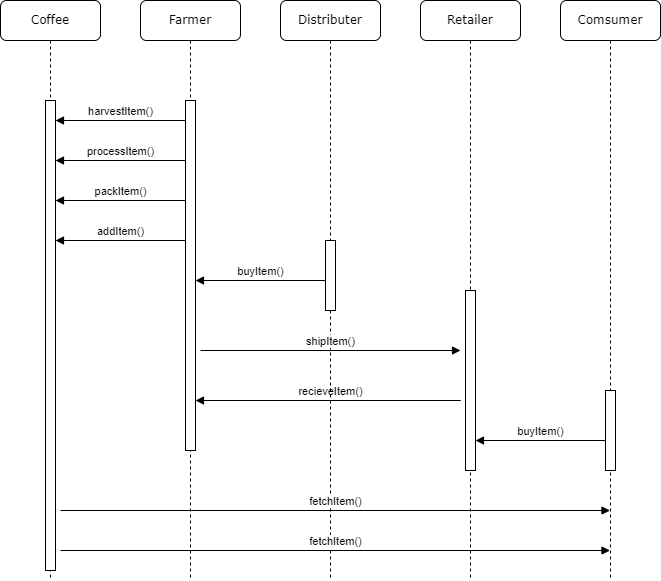

The diagram above was exported from draw.io. Its source (the exported page's mxGraphModel, read from the mxfile embedded in the PNG):
<mxGraphModel dx="1102" dy="1025" grid="1" gridSize="10" guides="1" tooltips="1" connect="1" arrows="1" fold="1" page="1" pageScale="1" pageWidth="1100" pageHeight="850" background="none" math="0" shadow="0">
  <root>
    <mxCell id="0" />
    <mxCell id="1" parent="0" />
    <mxCell id="7baba1c4bc27f4b0-2" value="Farmer" style="shape=umlLifeline;perimeter=lifelinePerimeter;whiteSpace=wrap;html=1;container=1;collapsible=0;recursiveResize=0;outlineConnect=0;rounded=1;shadow=0;comic=0;labelBackgroundColor=none;strokeWidth=1;fontFamily=Verdana;fontSize=12;align=center;" parent="1" vertex="1">
      <mxGeometry x="240" y="80" width="100" height="580" as="geometry" />
    </mxCell>
    <mxCell id="7baba1c4bc27f4b0-10" value="" style="html=1;points=[];perimeter=orthogonalPerimeter;rounded=0;shadow=0;comic=0;labelBackgroundColor=none;strokeWidth=1;fontFamily=Verdana;fontSize=12;align=center;" parent="7baba1c4bc27f4b0-2" vertex="1">
      <mxGeometry x="45" y="100" width="10" height="350" as="geometry" />
    </mxCell>
    <mxCell id="UfKKTBQ2uf_mqF905aPU-9" value="harvestItem()" style="html=1;verticalAlign=bottom;endArrow=block;rounded=0;" edge="1" parent="7baba1c4bc27f4b0-2">
      <mxGeometry width="80" relative="1" as="geometry">
        <mxPoint x="44.5" y="120" as="sourcePoint" />
        <mxPoint x="-85" y="120" as="targetPoint" />
      </mxGeometry>
    </mxCell>
    <mxCell id="UfKKTBQ2uf_mqF905aPU-15" value="recieveItem()" style="html=1;verticalAlign=bottom;endArrow=block;rounded=0;" edge="1" parent="7baba1c4bc27f4b0-2">
      <mxGeometry x="0.3198" width="80" relative="1" as="geometry">
        <mxPoint x="189.5" y="400" as="sourcePoint" />
        <mxPoint x="55" y="400" as="targetPoint" />
        <Array as="points">
          <mxPoint x="320" y="400" />
        </Array>
        <mxPoint as="offset" />
      </mxGeometry>
    </mxCell>
    <mxCell id="7baba1c4bc27f4b0-3" value="Distributer" style="shape=umlLifeline;perimeter=lifelinePerimeter;whiteSpace=wrap;html=1;container=1;collapsible=0;recursiveResize=0;outlineConnect=0;rounded=1;shadow=0;comic=0;labelBackgroundColor=none;strokeWidth=1;fontFamily=Verdana;fontSize=12;align=center;" parent="1" vertex="1">
      <mxGeometry x="380" y="80" width="100" height="580" as="geometry" />
    </mxCell>
    <mxCell id="7baba1c4bc27f4b0-13" value="" style="html=1;points=[];perimeter=orthogonalPerimeter;rounded=0;shadow=0;comic=0;labelBackgroundColor=none;strokeWidth=1;fontFamily=Verdana;fontSize=12;align=center;" parent="7baba1c4bc27f4b0-3" vertex="1">
      <mxGeometry x="45" y="240" width="10" height="70" as="geometry" />
    </mxCell>
    <mxCell id="7baba1c4bc27f4b0-4" value="Retailer" style="shape=umlLifeline;perimeter=lifelinePerimeter;whiteSpace=wrap;html=1;container=1;collapsible=0;recursiveResize=0;outlineConnect=0;rounded=1;shadow=0;comic=0;labelBackgroundColor=none;strokeWidth=1;fontFamily=Verdana;fontSize=12;align=center;" parent="1" vertex="1">
      <mxGeometry x="520" y="80" width="100" height="580" as="geometry" />
    </mxCell>
    <mxCell id="7baba1c4bc27f4b0-16" value="" style="html=1;points=[];perimeter=orthogonalPerimeter;rounded=0;shadow=0;comic=0;labelBackgroundColor=none;strokeWidth=1;fontFamily=Verdana;fontSize=12;align=center;" parent="7baba1c4bc27f4b0-4" vertex="1">
      <mxGeometry x="45" y="290" width="10" height="180" as="geometry" />
    </mxCell>
    <mxCell id="7baba1c4bc27f4b0-5" value="Comsumer" style="shape=umlLifeline;perimeter=lifelinePerimeter;whiteSpace=wrap;html=1;container=1;collapsible=0;recursiveResize=0;outlineConnect=0;rounded=1;shadow=0;comic=0;labelBackgroundColor=none;strokeWidth=1;fontFamily=Verdana;fontSize=12;align=center;" parent="1" vertex="1">
      <mxGeometry x="660" y="80" width="100" height="580" as="geometry" />
    </mxCell>
    <mxCell id="7baba1c4bc27f4b0-19" value="" style="html=1;points=[];perimeter=orthogonalPerimeter;rounded=0;shadow=0;comic=0;labelBackgroundColor=none;strokeWidth=1;fontFamily=Verdana;fontSize=12;align=center;" parent="7baba1c4bc27f4b0-5" vertex="1">
      <mxGeometry x="45" y="390" width="10" height="80" as="geometry" />
    </mxCell>
    <mxCell id="7baba1c4bc27f4b0-8" value="Coffee" style="shape=umlLifeline;perimeter=lifelinePerimeter;whiteSpace=wrap;html=1;container=1;collapsible=0;recursiveResize=0;outlineConnect=0;rounded=1;shadow=0;comic=0;labelBackgroundColor=none;strokeWidth=1;fontFamily=Verdana;fontSize=12;align=center;" parent="1" vertex="1">
      <mxGeometry x="100" y="80" width="100" height="580" as="geometry" />
    </mxCell>
    <mxCell id="UfKKTBQ2uf_mqF905aPU-2" value="" style="html=1;points=[];perimeter=orthogonalPerimeter;rounded=0;shadow=0;comic=0;labelBackgroundColor=none;strokeWidth=1;fontFamily=Verdana;fontSize=12;align=center;" vertex="1" parent="7baba1c4bc27f4b0-8">
      <mxGeometry x="45" y="100" width="10" height="470" as="geometry" />
    </mxCell>
    <mxCell id="UfKKTBQ2uf_mqF905aPU-11" value="processItem()" style="html=1;verticalAlign=bottom;endArrow=block;rounded=0;" edge="1" parent="1">
      <mxGeometry width="80" relative="1" as="geometry">
        <mxPoint x="284.5" y="240" as="sourcePoint" />
        <mxPoint x="155" y="240" as="targetPoint" />
      </mxGeometry>
    </mxCell>
    <mxCell id="UfKKTBQ2uf_mqF905aPU-12" value="packItem()" style="html=1;verticalAlign=bottom;endArrow=block;rounded=0;" edge="1" parent="1">
      <mxGeometry width="80" relative="1" as="geometry">
        <mxPoint x="284.5" y="280" as="sourcePoint" />
        <mxPoint x="155" y="280" as="targetPoint" />
      </mxGeometry>
    </mxCell>
    <mxCell id="UfKKTBQ2uf_mqF905aPU-13" value="addItem()" style="html=1;verticalAlign=bottom;endArrow=block;rounded=0;" edge="1" parent="1">
      <mxGeometry width="80" relative="1" as="geometry">
        <mxPoint x="284.5" y="320" as="sourcePoint" />
        <mxPoint x="155" y="320" as="targetPoint" />
      </mxGeometry>
    </mxCell>
    <mxCell id="UfKKTBQ2uf_mqF905aPU-14" value="buyItem()" style="html=1;verticalAlign=bottom;endArrow=block;rounded=0;" edge="1" parent="1">
      <mxGeometry width="80" relative="1" as="geometry">
        <mxPoint x="424.5" y="360" as="sourcePoint" />
        <mxPoint x="295" y="360" as="targetPoint" />
      </mxGeometry>
    </mxCell>
    <mxCell id="UfKKTBQ2uf_mqF905aPU-16" value="shipItem()" style="html=1;verticalAlign=bottom;endArrow=block;rounded=0;" edge="1" parent="1">
      <mxGeometry width="80" relative="1" as="geometry">
        <mxPoint x="300" y="430" as="sourcePoint" />
        <mxPoint x="560" y="430" as="targetPoint" />
      </mxGeometry>
    </mxCell>
    <mxCell id="UfKKTBQ2uf_mqF905aPU-17" value="buyItem()" style="html=1;verticalAlign=bottom;endArrow=block;rounded=0;" edge="1" parent="1">
      <mxGeometry width="80" relative="1" as="geometry">
        <mxPoint x="704.5" y="520" as="sourcePoint" />
        <mxPoint x="575" y="520" as="targetPoint" />
      </mxGeometry>
    </mxCell>
    <mxCell id="UfKKTBQ2uf_mqF905aPU-18" value="fetchItem()" style="html=1;verticalAlign=bottom;endArrow=block;rounded=0;" edge="1" parent="1" target="7baba1c4bc27f4b0-5">
      <mxGeometry width="80" relative="1" as="geometry">
        <mxPoint x="160" y="590" as="sourcePoint" />
        <mxPoint x="420" y="590" as="targetPoint" />
      </mxGeometry>
    </mxCell>
    <mxCell id="UfKKTBQ2uf_mqF905aPU-19" value="fetchItem()" style="html=1;verticalAlign=bottom;endArrow=block;rounded=0;" edge="1" parent="1">
      <mxGeometry width="80" relative="1" as="geometry">
        <mxPoint x="160" y="630" as="sourcePoint" />
        <mxPoint x="709.5" y="630" as="targetPoint" />
      </mxGeometry>
    </mxCell>
  </root>
</mxGraphModel>